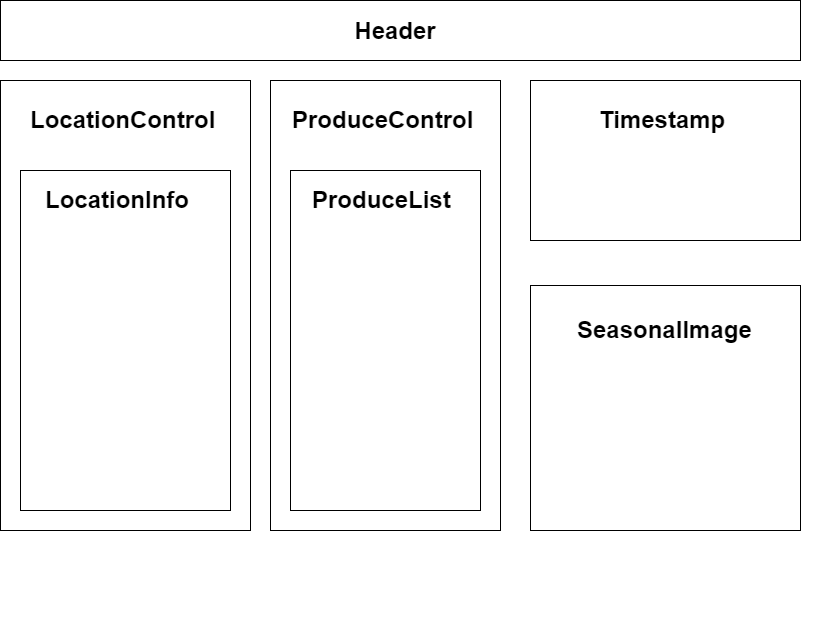

The diagram above was exported from draw.io. Its source (the exported page's mxGraphModel, read from the mxfile embedded in the PNG):
<mxGraphModel dx="898" dy="482" grid="1" gridSize="10" guides="1" tooltips="1" connect="1" arrows="1" fold="1" page="1" pageScale="1" pageWidth="850" pageHeight="1100" math="0" shadow="0">
  <root>
    <mxCell id="Iwk3WBh_5DEjHOsOrCLT-0" />
    <mxCell id="Iwk3WBh_5DEjHOsOrCLT-1" parent="Iwk3WBh_5DEjHOsOrCLT-0" />
    <mxCell id="Iwk3WBh_5DEjHOsOrCLT-2" value="" style="rounded=0;whiteSpace=wrap;html=1;" parent="Iwk3WBh_5DEjHOsOrCLT-1" vertex="1">
      <mxGeometry x="30" y="20" width="800" height="60" as="geometry" />
    </mxCell>
    <mxCell id="Iwk3WBh_5DEjHOsOrCLT-3" value="&lt;font style=&quot;font-size: 24px&quot;&gt;Header&lt;/font&gt;" style="text;html=1;strokeColor=none;fillColor=none;align=center;verticalAlign=middle;whiteSpace=wrap;rounded=0;fontStyle=1" parent="Iwk3WBh_5DEjHOsOrCLT-1" vertex="1">
      <mxGeometry x="270" y="35" width="310" height="30" as="geometry" />
    </mxCell>
    <mxCell id="Iwk3WBh_5DEjHOsOrCLT-4" value="" style="group" parent="Iwk3WBh_5DEjHOsOrCLT-1" vertex="1" connectable="0">
      <mxGeometry x="300" y="100" width="550" height="450" as="geometry" />
    </mxCell>
    <mxCell id="Iwk3WBh_5DEjHOsOrCLT-18" value="" style="rounded=0;whiteSpace=wrap;html=1;" parent="Iwk3WBh_5DEjHOsOrCLT-4" vertex="1">
      <mxGeometry width="230" height="450" as="geometry" />
    </mxCell>
    <mxCell id="Iwk3WBh_5DEjHOsOrCLT-19" value="&lt;h1&gt;&lt;br&gt;&lt;/h1&gt;" style="text;html=1;strokeColor=none;fillColor=none;spacing=5;spacingTop=-20;whiteSpace=wrap;overflow=hidden;rounded=0;" parent="Iwk3WBh_5DEjHOsOrCLT-4" vertex="1">
      <mxGeometry x="37.80000000000001" y="20" width="154.4" height="40" as="geometry" />
    </mxCell>
    <mxCell id="-YUlvXC6SRjUIKpeAeJz-1" value="" style="rounded=0;whiteSpace=wrap;html=1;fontSize=24;" parent="Iwk3WBh_5DEjHOsOrCLT-4" vertex="1">
      <mxGeometry x="260" width="270" height="160" as="geometry" />
    </mxCell>
    <mxCell id="-YUlvXC6SRjUIKpeAeJz-5" value="&lt;h1&gt;ProduceControl&lt;/h1&gt;" style="text;html=1;strokeColor=none;fillColor=none;spacing=5;spacingTop=-20;whiteSpace=wrap;overflow=hidden;rounded=0;" parent="Iwk3WBh_5DEjHOsOrCLT-4" vertex="1">
      <mxGeometry x="17.2" y="20" width="192.8" height="40" as="geometry" />
    </mxCell>
    <mxCell id="-YUlvXC6SRjUIKpeAeJz-6" value="&lt;h1&gt;Timestamp&lt;/h1&gt;" style="text;html=1;strokeColor=none;fillColor=none;spacing=5;spacingTop=-20;whiteSpace=wrap;overflow=hidden;rounded=0;" parent="Iwk3WBh_5DEjHOsOrCLT-4" vertex="1">
      <mxGeometry x="323.75" y="20" width="142.5" height="40" as="geometry" />
    </mxCell>
    <mxCell id="-YUlvXC6SRjUIKpeAeJz-7" value="" style="rounded=0;whiteSpace=wrap;html=1;fontSize=24;" parent="Iwk3WBh_5DEjHOsOrCLT-4" vertex="1">
      <mxGeometry x="260" y="205" width="270" height="245" as="geometry" />
    </mxCell>
    <mxCell id="-YUlvXC6SRjUIKpeAeJz-8" value="&lt;h1&gt;SeasonalImage&lt;/h1&gt;" style="text;html=1;strokeColor=none;fillColor=none;spacing=5;spacingTop=-20;whiteSpace=wrap;overflow=hidden;rounded=0;" parent="Iwk3WBh_5DEjHOsOrCLT-4" vertex="1">
      <mxGeometry x="301.88" y="230" width="186.25" height="40" as="geometry" />
    </mxCell>
    <mxCell id="-YUlvXC6SRjUIKpeAeJz-11" value="" style="rounded=0;whiteSpace=wrap;html=1;fontSize=24;" parent="Iwk3WBh_5DEjHOsOrCLT-4" vertex="1">
      <mxGeometry x="20" y="90" width="190" height="340" as="geometry" />
    </mxCell>
    <mxCell id="-YUlvXC6SRjUIKpeAeJz-12" value="&lt;h1&gt;ProduceList&lt;/h1&gt;" style="text;html=1;strokeColor=none;fillColor=none;spacing=5;spacingTop=-20;whiteSpace=wrap;overflow=hidden;rounded=0;" parent="Iwk3WBh_5DEjHOsOrCLT-4" vertex="1">
      <mxGeometry x="37.19999999999999" y="100" width="155" height="40" as="geometry" />
    </mxCell>
    <mxCell id="Iwk3WBh_5DEjHOsOrCLT-9" value="" style="group" parent="Iwk3WBh_5DEjHOsOrCLT-1" vertex="1" connectable="0">
      <mxGeometry x="30" y="100" width="250" height="550" as="geometry" />
    </mxCell>
    <mxCell id="Iwk3WBh_5DEjHOsOrCLT-10" value="" style="rounded=0;whiteSpace=wrap;html=1;" parent="Iwk3WBh_5DEjHOsOrCLT-9" vertex="1">
      <mxGeometry width="250" height="450" as="geometry" />
    </mxCell>
    <mxCell id="Iwk3WBh_5DEjHOsOrCLT-11" value="&lt;h1&gt;LocationControl&lt;/h1&gt;" style="text;html=1;strokeColor=none;fillColor=none;spacing=5;spacingTop=-20;whiteSpace=wrap;overflow=hidden;rounded=0;" parent="Iwk3WBh_5DEjHOsOrCLT-9" vertex="1">
      <mxGeometry x="25" y="20" width="200" height="33.82" as="geometry" />
    </mxCell>
    <mxCell id="-YUlvXC6SRjUIKpeAeJz-9" value="" style="rounded=0;whiteSpace=wrap;html=1;fontSize=24;" parent="Iwk3WBh_5DEjHOsOrCLT-9" vertex="1">
      <mxGeometry x="20" y="90" width="210" height="340" as="geometry" />
    </mxCell>
    <mxCell id="-YUlvXC6SRjUIKpeAeJz-10" value="&lt;h1&gt;LocationInfo&lt;/h1&gt;" style="text;html=1;strokeColor=none;fillColor=none;spacing=5;spacingTop=-20;whiteSpace=wrap;overflow=hidden;rounded=0;" parent="Iwk3WBh_5DEjHOsOrCLT-9" vertex="1">
      <mxGeometry x="40" y="100" width="155" height="33.82" as="geometry" />
    </mxCell>
  </root>
</mxGraphModel>